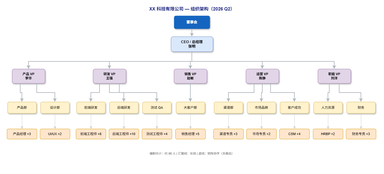

The diagram above was exported from draw.io. Its source (the exported page's mxGraphModel, read from the mxfile embedded in the PNG):
<mxGraphModel dx="1896" dy="1005" grid="1" gridSize="10" guides="1" tooltips="1" connect="1" arrows="1" fold="1" page="1" pageScale="1" pageWidth="1280" pageHeight="580" math="0" shadow="0">
  <root>
    <mxCell id="0" />
    <mxCell id="1" parent="0" />
    <mxCell id="title" parent="1" style="text;html=1;align=center;fontSize=15;fontStyle=1;fontColor=#1a237e;" value="XX 科技有限公司 — 组织架构（2026 Q2）" vertex="1">
      <mxGeometry height="28" width="500" x="390" y="14" as="geometry" />
    </mxCell>
    <mxCell id="L0" parent="1" style="rounded=1;shadow=1;whiteSpace=wrap;html=1;fillColor=#1565c0;strokeColor=none;fontColor=#ffffff;fontSize=12;fontStyle=1;" value="董事会" vertex="1">
      <mxGeometry height="44" width="120" x="580" y="52" as="geometry" />
    </mxCell>
    <mxCell id="L1" parent="1" style="rounded=1;shadow=1;whiteSpace=wrap;html=1;fillColor=#dae8fc;strokeColor=#6c8ebf;fontSize=12;fontStyle=1;" value="CEO / 总经理&#10;张明" vertex="1">
      <mxGeometry height="50" width="140" x="570" y="122" as="geometry" />
    </mxCell>
    <mxCell id="L2a" parent="1" style="rounded=1;shadow=1;whiteSpace=wrap;html=1;fillColor=#e1d5e7;strokeColor=#9673a6;fontSize=11;fontStyle=1;" value="产品 VP&#10;李华" vertex="1">
      <mxGeometry height="48" width="110" x="40" y="230" as="geometry" />
    </mxCell>
    <mxCell id="L2b" parent="1" style="rounded=1;shadow=1;whiteSpace=wrap;html=1;fillColor=#e1d5e7;strokeColor=#9673a6;fontSize=11;fontStyle=1;" value="研发 VP&#10;王强" vertex="1">
      <mxGeometry height="48" width="110" x="310" y="230" as="geometry" />
    </mxCell>
    <mxCell id="L2c" parent="1" style="rounded=1;shadow=1;whiteSpace=wrap;html=1;fillColor=#e1d5e7;strokeColor=#9673a6;fontSize=11;fontStyle=1;" value="销售 VP&#10;赵敏" vertex="1">
      <mxGeometry height="48" width="110" x="580" y="230" as="geometry" />
    </mxCell>
    <mxCell id="L2d" parent="1" style="rounded=1;shadow=1;whiteSpace=wrap;html=1;fillColor=#e1d5e7;strokeColor=#9673a6;fontSize=11;fontStyle=1;" value="运营 VP&#10;陈静" vertex="1">
      <mxGeometry height="48" width="110" x="820" y="230" as="geometry" />
    </mxCell>
    <mxCell id="L2e" parent="1" style="rounded=1;shadow=1;whiteSpace=wrap;html=1;fillColor=#e1d5e7;strokeColor=#9673a6;fontSize=11;fontStyle=1;" value="职能 VP&#10;刘洋" vertex="1">
      <mxGeometry height="48" width="110" x="1060" y="230" as="geometry" />
    </mxCell>
    <mxCell id="d1" parent="1" style="rounded=1;shadow=1;whiteSpace=wrap;html=1;fillColor=#fff2cc;strokeColor=#d6b656;fontSize=11;" value="产品部" vertex="1">
      <mxGeometry height="38" width="96" x="25" y="340" as="geometry" />
    </mxCell>
    <mxCell id="d2" parent="1" style="rounded=1;shadow=1;whiteSpace=wrap;html=1;fillColor=#fff2cc;strokeColor=#d6b656;fontSize=11;" value="设计部" vertex="1">
      <mxGeometry height="38" width="96" x="135" y="340" as="geometry" />
    </mxCell>
    <mxCell id="d3" parent="1" style="rounded=1;shadow=1;whiteSpace=wrap;html=1;fillColor=#fff2cc;strokeColor=#d6b656;fontSize=11;" value="前端研发" vertex="1">
      <mxGeometry height="38" width="96" x="255" y="340" as="geometry" />
    </mxCell>
    <mxCell id="d4" parent="1" style="rounded=1;shadow=1;whiteSpace=wrap;html=1;fillColor=#fff2cc;strokeColor=#d6b656;fontSize=11;" value="后端研发" vertex="1">
      <mxGeometry height="38" width="96" x="365" y="340" as="geometry" />
    </mxCell>
    <mxCell id="d5" parent="1" style="rounded=1;shadow=1;whiteSpace=wrap;html=1;fillColor=#fff2cc;strokeColor=#d6b656;fontSize=11;" value="测试 QA" vertex="1">
      <mxGeometry height="38" width="96" x="475" y="340" as="geometry" />
    </mxCell>
    <mxCell id="d6" parent="1" style="rounded=1;shadow=1;whiteSpace=wrap;html=1;fillColor=#fff2cc;strokeColor=#d6b656;fontSize=11;" value="大客户部" vertex="1">
      <mxGeometry height="38" width="96" x="587" y="340" as="geometry" />
    </mxCell>
    <mxCell id="d7" parent="1" style="rounded=1;shadow=1;whiteSpace=wrap;html=1;fillColor=#fff2cc;strokeColor=#d6b656;fontSize=11;" value="渠道部" vertex="1">
      <mxGeometry height="38" width="96" x="714" y="340" as="geometry" />
    </mxCell>
    <mxCell id="d8" parent="1" style="rounded=1;shadow=1;whiteSpace=wrap;html=1;fillColor=#fff2cc;strokeColor=#d6b656;fontSize=11;" value="市场品牌" vertex="1">
      <mxGeometry height="38" width="96" x="824" y="340" as="geometry" />
    </mxCell>
    <mxCell id="d9" parent="1" style="rounded=1;shadow=1;whiteSpace=wrap;html=1;fillColor=#fff2cc;strokeColor=#d6b656;fontSize=11;" value="客户成功" vertex="1">
      <mxGeometry height="38" width="96" x="934" y="340" as="geometry" />
    </mxCell>
    <mxCell id="d10" parent="1" style="rounded=1;shadow=1;whiteSpace=wrap;html=1;fillColor=#fff2cc;strokeColor=#d6b656;fontSize=11;" value="人力资源" vertex="1">
      <mxGeometry height="38" width="96" x="1046" y="340" as="geometry" />
    </mxCell>
    <mxCell id="d11" parent="1" style="rounded=1;shadow=1;whiteSpace=wrap;html=1;fillColor=#fff2cc;strokeColor=#d6b656;fontSize=11;" value="财务" vertex="1">
      <mxGeometry height="38" width="96" x="1156" y="340" as="geometry" />
    </mxCell>
    <mxCell id="t1" parent="1" style="rounded=1;whiteSpace=wrap;html=1;fillColor=#ffe6cc;strokeColor=#d79b00;fontSize=11;" value="产品经理 ×3" vertex="1">
      <mxGeometry height="34" width="100" x="23" y="430" as="geometry" />
    </mxCell>
    <mxCell id="t2" parent="1" style="rounded=1;whiteSpace=wrap;html=1;fillColor=#ffe6cc;strokeColor=#d79b00;fontSize=11;" value="UI/UX ×2" vertex="1">
      <mxGeometry height="34" width="100" x="133" y="430" as="geometry" />
    </mxCell>
    <mxCell id="t3" parent="1" style="rounded=1;whiteSpace=wrap;html=1;fillColor=#ffe6cc;strokeColor=#d79b00;fontSize=11;" value="前端工程师 ×8" vertex="1">
      <mxGeometry height="34" width="100" x="253" y="430" as="geometry" />
    </mxCell>
    <mxCell id="t4" parent="1" style="rounded=1;whiteSpace=wrap;html=1;fillColor=#ffe6cc;strokeColor=#d79b00;fontSize=11;" value="后端工程师 ×10" vertex="1">
      <mxGeometry height="34" width="100" x="363" y="430" as="geometry" />
    </mxCell>
    <mxCell id="t5" parent="1" style="rounded=1;whiteSpace=wrap;html=1;fillColor=#ffe6cc;strokeColor=#d79b00;fontSize=11;" value="测试工程师 ×4" vertex="1">
      <mxGeometry height="34" width="100" x="473" y="430" as="geometry" />
    </mxCell>
    <mxCell id="t6" parent="1" style="rounded=1;whiteSpace=wrap;html=1;fillColor=#ffe6cc;strokeColor=#d79b00;fontSize=11;" value="销售经理 ×5" vertex="1">
      <mxGeometry height="34" width="100" x="585" y="430" as="geometry" />
    </mxCell>
    <mxCell id="t7" parent="1" style="rounded=1;whiteSpace=wrap;html=1;fillColor=#ffe6cc;strokeColor=#d79b00;fontSize=11;" value="渠道专员 ×3" vertex="1">
      <mxGeometry height="34" width="100" x="712" y="430" as="geometry" />
    </mxCell>
    <mxCell id="t8" parent="1" style="rounded=1;whiteSpace=wrap;html=1;fillColor=#ffe6cc;strokeColor=#d79b00;fontSize=11;" value="市场专员 ×2" vertex="1">
      <mxGeometry height="34" width="100" x="822" y="430" as="geometry" />
    </mxCell>
    <mxCell id="t9" parent="1" style="rounded=1;whiteSpace=wrap;html=1;fillColor=#ffe6cc;strokeColor=#d79b00;fontSize=11;" value="CSM ×4" vertex="1">
      <mxGeometry height="34" width="100" x="932" y="430" as="geometry" />
    </mxCell>
    <mxCell id="t10" parent="1" style="rounded=1;whiteSpace=wrap;html=1;fillColor=#ffe6cc;strokeColor=#d79b00;fontSize=11;" value="HRBP ×2" vertex="1">
      <mxGeometry height="34" width="100" x="1044" y="430" as="geometry" />
    </mxCell>
    <mxCell id="t11" parent="1" style="rounded=1;whiteSpace=wrap;html=1;fillColor=#ffe6cc;strokeColor=#d79b00;fontSize=11;" value="财务专员 ×3" vertex="1">
      <mxGeometry height="34" width="100" x="1154" y="430" as="geometry" />
    </mxCell>
    <mxCell id="leg" parent="1" style="text;html=1;align=center;fontSize=10;fontColor=#666666;" value="编制合计：约 86 人  |  汇报线：实线  |  虚线：矩阵协作（未画出）" vertex="1">
      <mxGeometry height="20" width="520" x="380" y="500" as="geometry" />
    </mxCell>
    <mxCell id="e0" edge="1" parent="1" source="L0" style="edgeStyle=orthogonalEdgeStyle;rounded=0;html=1;strokeColor=#adb5bd;strokeWidth=2;exitX=0.5;exitY=1;entryX=0.5;entryY=0;" target="L1">
      <mxGeometry relative="1" as="geometry" />
    </mxCell>
    <mxCell id="e1" edge="1" parent="1" source="L1" style="edgeStyle=orthogonalEdgeStyle;rounded=0;html=1;strokeColor=#adb5bd;strokeWidth=2;exitX=0.5;exitY=1;entryX=0.5;entryY=0;" target="L2a">
      <mxGeometry relative="1" as="geometry">
        <Array as="points">
          <mxPoint x="640" y="205" />
          <mxPoint x="95" y="205" />
        </Array>
      </mxGeometry>
    </mxCell>
    <mxCell id="e2" edge="1" parent="1" source="L1" style="edgeStyle=orthogonalEdgeStyle;rounded=0;html=1;strokeColor=#adb5bd;strokeWidth=2;exitX=0.5;exitY=1;entryX=0.5;entryY=0;" target="L2b">
      <mxGeometry relative="1" as="geometry">
        <Array as="points">
          <mxPoint x="640" y="205" />
          <mxPoint x="365" y="205" />
        </Array>
      </mxGeometry>
    </mxCell>
    <mxCell id="e3" edge="1" parent="1" source="L1" style="edgeStyle=orthogonalEdgeStyle;rounded=0;html=1;strokeColor=#adb5bd;strokeWidth=2;exitX=0.5;exitY=1;entryX=0.5;entryY=0;" target="L2c">
      <mxGeometry relative="1" as="geometry">
        <Array as="points">
          <mxPoint x="640" y="205" />
          <mxPoint x="635" y="205" />
        </Array>
      </mxGeometry>
    </mxCell>
    <mxCell id="e4" edge="1" parent="1" source="L1" style="edgeStyle=orthogonalEdgeStyle;rounded=0;html=1;strokeColor=#adb5bd;strokeWidth=2;exitX=0.5;exitY=1;entryX=0.5;entryY=0;" target="L2d">
      <mxGeometry relative="1" as="geometry">
        <Array as="points">
          <mxPoint x="640" y="205" />
          <mxPoint x="875" y="205" />
        </Array>
      </mxGeometry>
    </mxCell>
    <mxCell id="e5" edge="1" parent="1" source="L1" style="edgeStyle=orthogonalEdgeStyle;rounded=0;html=1;strokeColor=#adb5bd;strokeWidth=2;exitX=0.5;exitY=1;entryX=0.5;entryY=0;" target="L2e">
      <mxGeometry relative="1" as="geometry">
        <Array as="points">
          <mxPoint x="640" y="205" />
          <mxPoint x="1115" y="205" />
        </Array>
      </mxGeometry>
    </mxCell>
    <mxCell id="e6" edge="1" parent="1" source="L2a" style="edgeStyle=orthogonalEdgeStyle;rounded=0;html=1;strokeColor=#adb5bd;strokeWidth=2;exitX=0.25;exitY=1;entryX=0.5;entryY=0;" target="d1">
      <mxGeometry relative="1" as="geometry" />
    </mxCell>
    <mxCell id="e7" edge="1" parent="1" source="L2a" style="edgeStyle=orthogonalEdgeStyle;rounded=0;html=1;strokeColor=#adb5bd;strokeWidth=2;exitX=0.75;exitY=1;entryX=0.5;entryY=0;" target="d2">
      <mxGeometry relative="1" as="geometry" />
    </mxCell>
    <mxCell id="e8" edge="1" parent="1" source="L2b" style="edgeStyle=orthogonalEdgeStyle;rounded=0;html=1;strokeColor=#adb5bd;strokeWidth=2;exitX=0.2;exitY=1;entryX=0.5;entryY=0;" target="d3">
      <mxGeometry relative="1" as="geometry" />
    </mxCell>
    <mxCell id="e9" edge="1" parent="1" source="L2b" style="edgeStyle=orthogonalEdgeStyle;rounded=0;html=1;strokeColor=#adb5bd;strokeWidth=2;exitX=0.5;exitY=1;entryX=0.5;entryY=0;" target="d4">
      <mxGeometry relative="1" as="geometry" />
    </mxCell>
    <mxCell id="e10" edge="1" parent="1" source="L2b" style="edgeStyle=orthogonalEdgeStyle;rounded=0;html=1;strokeColor=#adb5bd;strokeWidth=2;exitX=0.8;exitY=1;entryX=0.5;entryY=0;" target="d5">
      <mxGeometry relative="1" as="geometry" />
    </mxCell>
    <mxCell id="e11" edge="1" parent="1" source="L2c" style="edgeStyle=orthogonalEdgeStyle;rounded=0;html=1;strokeColor=#adb5bd;strokeWidth=2;exitX=0.5;exitY=1;entryX=0.5;entryY=0;" target="d6">
      <mxGeometry relative="1" as="geometry" />
    </mxCell>
    <mxCell id="e12" edge="1" parent="1" source="L2d" style="edgeStyle=orthogonalEdgeStyle;rounded=0;html=1;strokeColor=#adb5bd;strokeWidth=2;exitX=0.25;exitY=1;entryX=0.5;entryY=0;" target="d7">
      <mxGeometry relative="1" as="geometry" />
    </mxCell>
    <mxCell id="e13" edge="1" parent="1" source="L2d" style="edgeStyle=orthogonalEdgeStyle;rounded=0;html=1;strokeColor=#adb5bd;strokeWidth=2;exitX=0.5;exitY=1;entryX=0.5;entryY=0;" target="d8">
      <mxGeometry relative="1" as="geometry" />
    </mxCell>
    <mxCell id="e14" edge="1" parent="1" source="L2d" style="edgeStyle=orthogonalEdgeStyle;rounded=0;html=1;strokeColor=#adb5bd;strokeWidth=2;exitX=0.75;exitY=1;entryX=0.5;entryY=0;" target="d9">
      <mxGeometry relative="1" as="geometry" />
    </mxCell>
    <mxCell id="e15" edge="1" parent="1" source="L2e" style="edgeStyle=orthogonalEdgeStyle;rounded=0;html=1;strokeColor=#adb5bd;strokeWidth=2;exitX=0.35;exitY=1;entryX=0.5;entryY=0;" target="d10">
      <mxGeometry relative="1" as="geometry" />
    </mxCell>
    <mxCell id="e16" edge="1" parent="1" source="L2e" style="edgeStyle=orthogonalEdgeStyle;rounded=0;html=1;strokeColor=#adb5bd;strokeWidth=2;exitX=0.65;exitY=1;entryX=0.5;entryY=0;" target="d11">
      <mxGeometry relative="1" as="geometry" />
    </mxCell>
    <mxCell id="e17" edge="1" parent="1" source="d1" style="edgeStyle=orthogonalEdgeStyle;rounded=0;html=1;strokeColor=#cccccc;strokeWidth=1;exitX=0.5;exitY=1;entryX=0.5;entryY=0;" target="t1">
      <mxGeometry relative="1" as="geometry" />
    </mxCell>
    <mxCell id="e18" edge="1" parent="1" source="d2" style="edgeStyle=orthogonalEdgeStyle;rounded=0;html=1;strokeColor=#cccccc;strokeWidth=1;exitX=0.5;exitY=1;entryX=0.5;entryY=0;" target="t2">
      <mxGeometry relative="1" as="geometry" />
    </mxCell>
    <mxCell id="e19" edge="1" parent="1" source="d3" style="edgeStyle=orthogonalEdgeStyle;rounded=0;html=1;strokeColor=#cccccc;strokeWidth=1;exitX=0.5;exitY=1;entryX=0.5;entryY=0;" target="t3">
      <mxGeometry relative="1" as="geometry" />
    </mxCell>
    <mxCell id="e20" edge="1" parent="1" source="d4" style="edgeStyle=orthogonalEdgeStyle;rounded=0;html=1;strokeColor=#cccccc;strokeWidth=1;exitX=0.5;exitY=1;entryX=0.5;entryY=0;" target="t4">
      <mxGeometry relative="1" as="geometry" />
    </mxCell>
    <mxCell id="e21" edge="1" parent="1" source="d5" style="edgeStyle=orthogonalEdgeStyle;rounded=0;html=1;strokeColor=#cccccc;strokeWidth=1;exitX=0.5;exitY=1;entryX=0.5;entryY=0;" target="t5">
      <mxGeometry relative="1" as="geometry" />
    </mxCell>
    <mxCell id="e22" edge="1" parent="1" source="d6" style="edgeStyle=orthogonalEdgeStyle;rounded=0;html=1;strokeColor=#cccccc;strokeWidth=1;exitX=0.5;exitY=1;entryX=0.5;entryY=0;" target="t6">
      <mxGeometry relative="1" as="geometry" />
    </mxCell>
    <mxCell id="e23" edge="1" parent="1" source="d7" style="edgeStyle=orthogonalEdgeStyle;rounded=0;html=1;strokeColor=#cccccc;strokeWidth=1;exitX=0.5;exitY=1;entryX=0.5;entryY=0;" target="t7">
      <mxGeometry relative="1" as="geometry" />
    </mxCell>
    <mxCell id="e24" edge="1" parent="1" source="d8" style="edgeStyle=orthogonalEdgeStyle;rounded=0;html=1;strokeColor=#cccccc;strokeWidth=1;exitX=0.5;exitY=1;entryX=0.5;entryY=0;" target="t8">
      <mxGeometry relative="1" as="geometry" />
    </mxCell>
    <mxCell id="e25" edge="1" parent="1" source="d9" style="edgeStyle=orthogonalEdgeStyle;rounded=0;html=1;strokeColor=#cccccc;strokeWidth=1;exitX=0.5;exitY=1;entryX=0.5;entryY=0;" target="t9">
      <mxGeometry relative="1" as="geometry" />
    </mxCell>
    <mxCell id="e26" edge="1" parent="1" source="d10" style="edgeStyle=orthogonalEdgeStyle;rounded=0;html=1;strokeColor=#cccccc;strokeWidth=1;exitX=0.5;exitY=1;entryX=0.5;entryY=0;" target="t10">
      <mxGeometry relative="1" as="geometry" />
    </mxCell>
    <mxCell id="e27" edge="1" parent="1" source="d11" style="edgeStyle=orthogonalEdgeStyle;rounded=0;html=1;strokeColor=#cccccc;strokeWidth=1;exitX=0.5;exitY=1;entryX=0.5;entryY=0;" target="t11">
      <mxGeometry relative="1" as="geometry" />
    </mxCell>
    <mxCell id="ps3qfOYJypXcQxtWUQ0o-1" parent="1" style="fillColor=none;strokeColor=light-dark(#afb5bc, #ededed);opacity=0;" value="" vertex="1">
      <mxGeometry height="580" width="1280" as="geometry" />
    </mxCell>
  </root>
</mxGraphModel>